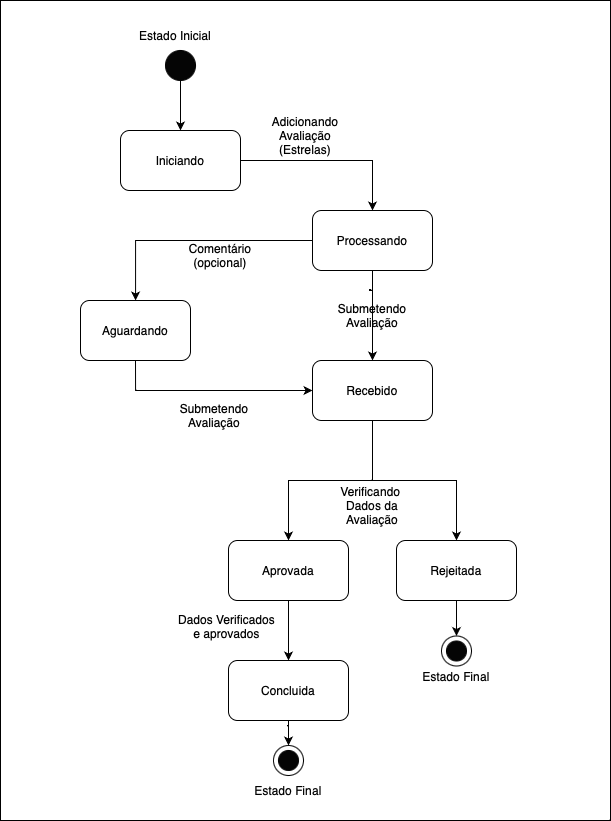

The diagram above was exported from draw.io. Its source (the exported page's mxGraphModel, read from the mxfile embedded in the PNG):
<mxGraphModel dx="1592" dy="728" grid="1" gridSize="10" guides="1" tooltips="1" connect="1" arrows="1" fold="1" page="1" pageScale="1" pageWidth="827" pageHeight="1169" math="0" shadow="0">
  <root>
    <mxCell id="WIyWlLk6GJQsqaUBKTNV-0" />
    <mxCell id="WIyWlLk6GJQsqaUBKTNV-1" parent="WIyWlLk6GJQsqaUBKTNV-0" />
    <mxCell id="cfj-cbO_iRH4C2nowC-n-17" value="" style="rounded=0;whiteSpace=wrap;html=1;" vertex="1" parent="WIyWlLk6GJQsqaUBKTNV-1">
      <mxGeometry x="200" y="170" width="610" height="820" as="geometry" />
    </mxCell>
    <mxCell id="7hq7UzMo7nEjnF_poanh-48" value="" style="ellipse;whiteSpace=wrap;html=1;aspect=fixed;" parent="WIyWlLk6GJQsqaUBKTNV-1" vertex="1">
      <mxGeometry x="473" y="915" width="30" height="30" as="geometry" />
    </mxCell>
    <mxCell id="7hq7UzMo7nEjnF_poanh-46" value="" style="ellipse;whiteSpace=wrap;html=1;aspect=fixed;" parent="WIyWlLk6GJQsqaUBKTNV-1" vertex="1">
      <mxGeometry x="641" y="805.5" width="30" height="30" as="geometry" />
    </mxCell>
    <mxCell id="7hq7UzMo7nEjnF_poanh-19" style="edgeStyle=orthogonalEdgeStyle;rounded=0;orthogonalLoop=1;jettySize=auto;html=1;exitX=1;exitY=0.5;exitDx=0;exitDy=0;entryX=0.5;entryY=0;entryDx=0;entryDy=0;" parent="WIyWlLk6GJQsqaUBKTNV-1" source="7hq7UzMo7nEjnF_poanh-14" target="7hq7UzMo7nEjnF_poanh-18" edge="1">
      <mxGeometry relative="1" as="geometry" />
    </mxCell>
    <mxCell id="7hq7UzMo7nEjnF_poanh-14" value="Iniciando" style="rounded=1;whiteSpace=wrap;html=1;" parent="WIyWlLk6GJQsqaUBKTNV-1" vertex="1">
      <mxGeometry x="320" y="300" width="120" height="60" as="geometry" />
    </mxCell>
    <mxCell id="cfj-cbO_iRH4C2nowC-n-7" style="edgeStyle=orthogonalEdgeStyle;rounded=0;orthogonalLoop=1;jettySize=auto;html=1;exitX=0.5;exitY=1;exitDx=0;exitDy=0;entryX=0;entryY=0.5;entryDx=0;entryDy=0;" edge="1" parent="WIyWlLk6GJQsqaUBKTNV-1" source="7hq7UzMo7nEjnF_poanh-16" target="7hq7UzMo7nEjnF_poanh-21">
      <mxGeometry relative="1" as="geometry" />
    </mxCell>
    <mxCell id="7hq7UzMo7nEjnF_poanh-16" value="Aguardando" style="rounded=1;whiteSpace=wrap;html=1;" parent="WIyWlLk6GJQsqaUBKTNV-1" vertex="1">
      <mxGeometry x="280" y="470" width="110" height="60" as="geometry" />
    </mxCell>
    <mxCell id="7hq7UzMo7nEjnF_poanh-22" style="edgeStyle=orthogonalEdgeStyle;rounded=0;orthogonalLoop=1;jettySize=auto;html=1;exitX=0.5;exitY=1;exitDx=0;exitDy=0;entryX=0.5;entryY=0;entryDx=0;entryDy=0;" parent="WIyWlLk6GJQsqaUBKTNV-1" source="7hq7UzMo7nEjnF_poanh-18" target="7hq7UzMo7nEjnF_poanh-21" edge="1">
      <mxGeometry relative="1" as="geometry">
        <Array as="points">
          <mxPoint x="570" y="460" />
          <mxPoint x="570" y="460" />
        </Array>
      </mxGeometry>
    </mxCell>
    <mxCell id="cfj-cbO_iRH4C2nowC-n-2" style="edgeStyle=orthogonalEdgeStyle;rounded=0;orthogonalLoop=1;jettySize=auto;html=1;exitX=0;exitY=0.5;exitDx=0;exitDy=0;" edge="1" parent="WIyWlLk6GJQsqaUBKTNV-1" source="7hq7UzMo7nEjnF_poanh-18" target="7hq7UzMo7nEjnF_poanh-16">
      <mxGeometry relative="1" as="geometry" />
    </mxCell>
    <mxCell id="7hq7UzMo7nEjnF_poanh-18" value="Processando" style="rounded=1;whiteSpace=wrap;html=1;" parent="WIyWlLk6GJQsqaUBKTNV-1" vertex="1">
      <mxGeometry x="512" y="380" width="120" height="60" as="geometry" />
    </mxCell>
    <mxCell id="7hq7UzMo7nEjnF_poanh-29" style="edgeStyle=orthogonalEdgeStyle;rounded=0;orthogonalLoop=1;jettySize=auto;html=1;exitX=0.5;exitY=1;exitDx=0;exitDy=0;entryX=0.5;entryY=0;entryDx=0;entryDy=0;" parent="WIyWlLk6GJQsqaUBKTNV-1" source="7hq7UzMo7nEjnF_poanh-20" target="7hq7UzMo7nEjnF_poanh-28" edge="1">
      <mxGeometry relative="1" as="geometry" />
    </mxCell>
    <mxCell id="7hq7UzMo7nEjnF_poanh-20" value="Aprovada" style="rounded=1;whiteSpace=wrap;html=1;" parent="WIyWlLk6GJQsqaUBKTNV-1" vertex="1">
      <mxGeometry x="428" y="710" width="120" height="60" as="geometry" />
    </mxCell>
    <mxCell id="cfj-cbO_iRH4C2nowC-n-13" style="edgeStyle=orthogonalEdgeStyle;rounded=0;orthogonalLoop=1;jettySize=auto;html=1;exitX=0.5;exitY=1;exitDx=0;exitDy=0;entryX=0.5;entryY=0;entryDx=0;entryDy=0;" edge="1" parent="WIyWlLk6GJQsqaUBKTNV-1" source="7hq7UzMo7nEjnF_poanh-21" target="7hq7UzMo7nEjnF_poanh-20">
      <mxGeometry relative="1" as="geometry" />
    </mxCell>
    <mxCell id="cfj-cbO_iRH4C2nowC-n-14" style="edgeStyle=orthogonalEdgeStyle;rounded=0;orthogonalLoop=1;jettySize=auto;html=1;exitX=0.5;exitY=1;exitDx=0;exitDy=0;" edge="1" parent="WIyWlLk6GJQsqaUBKTNV-1" source="7hq7UzMo7nEjnF_poanh-21" target="7hq7UzMo7nEjnF_poanh-23">
      <mxGeometry relative="1" as="geometry" />
    </mxCell>
    <mxCell id="7hq7UzMo7nEjnF_poanh-21" value="Recebido" style="rounded=1;whiteSpace=wrap;html=1;" parent="WIyWlLk6GJQsqaUBKTNV-1" vertex="1">
      <mxGeometry x="512" y="530" width="120" height="60" as="geometry" />
    </mxCell>
    <mxCell id="7hq7UzMo7nEjnF_poanh-47" style="edgeStyle=orthogonalEdgeStyle;rounded=0;orthogonalLoop=1;jettySize=auto;html=1;exitX=0.5;exitY=1;exitDx=0;exitDy=0;entryX=0.5;entryY=0;entryDx=0;entryDy=0;" parent="WIyWlLk6GJQsqaUBKTNV-1" source="7hq7UzMo7nEjnF_poanh-23" target="7hq7UzMo7nEjnF_poanh-46" edge="1">
      <mxGeometry relative="1" as="geometry" />
    </mxCell>
    <mxCell id="7hq7UzMo7nEjnF_poanh-23" value="Rejeitada" style="rounded=1;whiteSpace=wrap;html=1;" parent="WIyWlLk6GJQsqaUBKTNV-1" vertex="1">
      <mxGeometry x="596" y="710" width="120" height="60" as="geometry" />
    </mxCell>
    <mxCell id="7hq7UzMo7nEjnF_poanh-49" style="edgeStyle=orthogonalEdgeStyle;rounded=0;orthogonalLoop=1;jettySize=auto;html=1;exitX=0.5;exitY=1;exitDx=0;exitDy=0;" parent="WIyWlLk6GJQsqaUBKTNV-1" source="7hq7UzMo7nEjnF_poanh-28" target="7hq7UzMo7nEjnF_poanh-48" edge="1">
      <mxGeometry relative="1" as="geometry" />
    </mxCell>
    <mxCell id="7hq7UzMo7nEjnF_poanh-28" value="Concluida" style="rounded=1;whiteSpace=wrap;html=1;" parent="WIyWlLk6GJQsqaUBKTNV-1" vertex="1">
      <mxGeometry x="428" y="830" width="120" height="60" as="geometry" />
    </mxCell>
    <mxCell id="cfj-cbO_iRH4C2nowC-n-0" style="edgeStyle=orthogonalEdgeStyle;rounded=0;orthogonalLoop=1;jettySize=auto;html=1;exitX=0.5;exitY=1;exitDx=0;exitDy=0;entryX=0.5;entryY=0;entryDx=0;entryDy=0;" edge="1" parent="WIyWlLk6GJQsqaUBKTNV-1" source="7hq7UzMo7nEjnF_poanh-34" target="7hq7UzMo7nEjnF_poanh-14">
      <mxGeometry relative="1" as="geometry" />
    </mxCell>
    <mxCell id="7hq7UzMo7nEjnF_poanh-34" value="" style="ellipse;whiteSpace=wrap;html=1;aspect=fixed;fillColor=#050505;" parent="WIyWlLk6GJQsqaUBKTNV-1" vertex="1">
      <mxGeometry x="365" y="220" width="30" height="30" as="geometry" />
    </mxCell>
    <mxCell id="7hq7UzMo7nEjnF_poanh-36" value="Estado Inicial" style="text;html=1;strokeColor=none;fillColor=none;align=center;verticalAlign=middle;whiteSpace=wrap;rounded=0;" parent="WIyWlLk6GJQsqaUBKTNV-1" vertex="1">
      <mxGeometry x="330" y="190" width="90" height="30" as="geometry" />
    </mxCell>
    <mxCell id="7hq7UzMo7nEjnF_poanh-37" value="" style="ellipse;whiteSpace=wrap;html=1;aspect=fixed;fillColor=#050505;" parent="WIyWlLk6GJQsqaUBKTNV-1" vertex="1">
      <mxGeometry x="478" y="920" width="20" height="20" as="geometry" />
    </mxCell>
    <mxCell id="7hq7UzMo7nEjnF_poanh-39" value="" style="ellipse;whiteSpace=wrap;html=1;aspect=fixed;fillColor=#050505;" parent="WIyWlLk6GJQsqaUBKTNV-1" vertex="1">
      <mxGeometry x="646" y="810.5" width="20" height="20" as="geometry" />
    </mxCell>
    <mxCell id="7hq7UzMo7nEjnF_poanh-44" value="Estado Final" style="text;html=1;strokeColor=none;fillColor=none;align=center;verticalAlign=middle;whiteSpace=wrap;rounded=0;" parent="WIyWlLk6GJQsqaUBKTNV-1" vertex="1">
      <mxGeometry x="450" y="945" width="76" height="30" as="geometry" />
    </mxCell>
    <mxCell id="7hq7UzMo7nEjnF_poanh-45" value="Estado Final" style="text;html=1;strokeColor=none;fillColor=none;align=center;verticalAlign=middle;whiteSpace=wrap;rounded=0;" parent="WIyWlLk6GJQsqaUBKTNV-1" vertex="1">
      <mxGeometry x="618" y="830.5" width="76" height="30" as="geometry" />
    </mxCell>
    <mxCell id="cfj-cbO_iRH4C2nowC-n-3" value="Submetendo&lt;br&gt;Avaliação" style="text;html=1;strokeColor=none;fillColor=none;align=center;verticalAlign=middle;whiteSpace=wrap;rounded=0;" vertex="1" parent="WIyWlLk6GJQsqaUBKTNV-1">
      <mxGeometry x="542" y="470" width="60" height="30" as="geometry" />
    </mxCell>
    <mxCell id="cfj-cbO_iRH4C2nowC-n-4" value="Submetendo&lt;br style=&quot;border-color: var(--border-color);&quot;&gt;Avaliação" style="text;html=1;strokeColor=none;fillColor=none;align=center;verticalAlign=middle;whiteSpace=wrap;rounded=0;" vertex="1" parent="WIyWlLk6GJQsqaUBKTNV-1">
      <mxGeometry x="384" y="570" width="60" height="30" as="geometry" />
    </mxCell>
    <mxCell id="cfj-cbO_iRH4C2nowC-n-9" value="Comentário (opcional)" style="text;html=1;strokeColor=none;fillColor=none;align=center;verticalAlign=middle;whiteSpace=wrap;rounded=0;" vertex="1" parent="WIyWlLk6GJQsqaUBKTNV-1">
      <mxGeometry x="390" y="410" width="60" height="30" as="geometry" />
    </mxCell>
    <mxCell id="cfj-cbO_iRH4C2nowC-n-11" value="Adicionando&lt;br&gt;Avaliação&lt;br&gt;(Estrelas)" style="text;html=1;strokeColor=none;fillColor=none;align=center;verticalAlign=middle;whiteSpace=wrap;rounded=0;" vertex="1" parent="WIyWlLk6GJQsqaUBKTNV-1">
      <mxGeometry x="475" y="290" width="60" height="30" as="geometry" />
    </mxCell>
    <mxCell id="cfj-cbO_iRH4C2nowC-n-12" value="Verificando&amp;nbsp;&lt;br&gt;Dados da&lt;br&gt;Avaliação" style="text;html=1;strokeColor=none;fillColor=none;align=center;verticalAlign=middle;whiteSpace=wrap;rounded=0;" vertex="1" parent="WIyWlLk6GJQsqaUBKTNV-1">
      <mxGeometry x="542" y="660" width="60" height="30" as="geometry" />
    </mxCell>
    <mxCell id="cfj-cbO_iRH4C2nowC-n-15" value="Dados Verificados e aprovados" style="text;html=1;strokeColor=none;fillColor=none;align=center;verticalAlign=middle;whiteSpace=wrap;rounded=0;" vertex="1" parent="WIyWlLk6GJQsqaUBKTNV-1">
      <mxGeometry x="375" y="780.5" width="103" height="30" as="geometry" />
    </mxCell>
  </root>
</mxGraphModel>